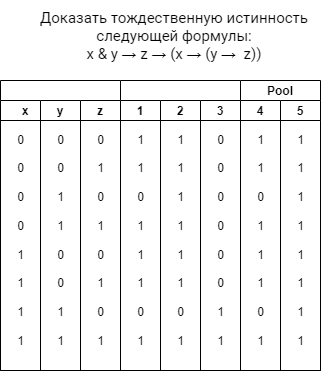

The diagram above was exported from draw.io. Its source (the exported page's mxGraphModel, read from the mxfile embedded in the PNG):
<mxGraphModel dx="991" dy="417" grid="1" gridSize="10" guides="1" tooltips="1" connect="1" arrows="1" fold="1" page="1" pageScale="1" pageWidth="827" pageHeight="1169" math="0" shadow="0">
  <root>
    <mxCell id="0" />
    <mxCell id="1" parent="0" />
    <mxCell id="2" value="&lt;p style=&quot;box-sizing: border-box ; margin: 0px ; font-family: &amp;quot;roboto&amp;quot; , &amp;quot;san francisco&amp;quot; , &amp;quot;helvetica neue&amp;quot; , &amp;quot;helvetica&amp;quot; , &amp;quot;arial&amp;quot; ; font-size: 15px&quot;&gt;&lt;font&gt;Доказать тождественную истинность следующей формулы:&lt;/font&gt;&lt;/p&gt;&lt;p style=&quot;box-sizing: border-box ; margin: 0px ; font-family: &amp;quot;roboto&amp;quot; , &amp;quot;san francisco&amp;quot; , &amp;quot;helvetica neue&amp;quot; , &amp;quot;helvetica&amp;quot; , &amp;quot;arial&amp;quot; ; font-size: 15px&quot;&gt;&lt;font&gt;x &amp;amp; y → z → (x → (y → &amp;nbsp;z))&lt;/font&gt;&lt;/p&gt;" style="text;html=1;strokeColor=none;fillColor=none;align=center;verticalAlign=middle;whiteSpace=wrap;rounded=0;fontColor=#000000;" parent="1" vertex="1">
      <mxGeometry x="254" y="10" width="320" height="70" as="geometry" />
    </mxCell>
    <mxCell id="3" value="" style="swimlane;childLayout=stackLayout;resizeParent=1;resizeParentMax=0;startSize=20;labelBackgroundColor=none;fontColor=#000000;" parent="1" vertex="1">
      <mxGeometry x="240" y="90" width="120" height="290" as="geometry">
        <mxRectangle x="230" y="-40" width="60" height="20" as="alternateBounds" />
      </mxGeometry>
    </mxCell>
    <mxCell id="4" value="   x" style="swimlane;startSize=20;labelBackgroundColor=none;fontColor=#000000;" parent="3" vertex="1">
      <mxGeometry y="20" width="40" height="270" as="geometry" />
    </mxCell>
    <mxCell id="13" value="0&lt;br&gt;&lt;br&gt;0&lt;br&gt;&lt;br&gt;0&lt;br&gt;&lt;br&gt;0&lt;br&gt;&lt;br&gt;1&lt;br&gt;&lt;br&gt;1&lt;br&gt;&lt;br&gt;1&lt;br&gt;&lt;br&gt;1" style="text;html=1;align=center;verticalAlign=middle;resizable=0;points=[];autosize=1;strokeColor=none;fillColor=none;fontColor=#000000;" parent="4" vertex="1">
      <mxGeometry x="10" y="30" width="20" height="220" as="geometry" />
    </mxCell>
    <mxCell id="5" value="y" style="swimlane;startSize=20;labelBackgroundColor=none;fontColor=#000000;" parent="3" vertex="1">
      <mxGeometry x="40" y="20" width="40" height="270" as="geometry" />
    </mxCell>
    <mxCell id="14" value="0&lt;br&gt;&lt;br&gt;0&lt;br&gt;&lt;br&gt;1&lt;br&gt;&lt;br&gt;1&lt;br&gt;&lt;br&gt;0&lt;br&gt;&lt;br&gt;0&lt;br&gt;&lt;br&gt;1&lt;br&gt;&lt;br&gt;1" style="text;html=1;align=center;verticalAlign=middle;resizable=0;points=[];autosize=1;strokeColor=none;fillColor=none;fontColor=#000000;" parent="5" vertex="1">
      <mxGeometry x="10" y="30" width="20" height="220" as="geometry" />
    </mxCell>
    <mxCell id="6" value="z" style="swimlane;startSize=20;labelBackgroundColor=none;fontColor=#000000;" parent="3" vertex="1">
      <mxGeometry x="80" y="20" width="40" height="270" as="geometry">
        <mxRectangle x="240" y="20" width="30" height="460" as="alternateBounds" />
      </mxGeometry>
    </mxCell>
    <mxCell id="15" value="0&lt;br&gt;&lt;br&gt;1&lt;br&gt;&lt;br&gt;0&lt;br&gt;&lt;br&gt;1&lt;br&gt;&lt;br&gt;0&lt;br&gt;&lt;br&gt;1&lt;br&gt;&lt;br&gt;0&lt;br&gt;&lt;br&gt;1" style="text;html=1;align=center;verticalAlign=middle;resizable=0;points=[];autosize=1;strokeColor=none;fillColor=none;fontColor=#000000;" parent="6" vertex="1">
      <mxGeometry x="10" y="30" width="20" height="220" as="geometry" />
    </mxCell>
    <mxCell id="9" value="" style="swimlane;childLayout=stackLayout;resizeParent=1;resizeParentMax=0;startSize=20;labelBackgroundColor=none;fontColor=#000000;" parent="1" vertex="1">
      <mxGeometry x="360" y="90" width="120" height="290" as="geometry" />
    </mxCell>
    <mxCell id="10" value="1" style="swimlane;startSize=20;labelBackgroundColor=none;fontColor=#000000;" parent="9" vertex="1">
      <mxGeometry y="20" width="40" height="270" as="geometry" />
    </mxCell>
    <mxCell id="20" value="1&lt;br&gt;&lt;br&gt;1&lt;br&gt;&lt;br&gt;0&lt;br&gt;&lt;br&gt;1&lt;br&gt;&lt;br&gt;1&lt;br&gt;&lt;br&gt;1&lt;br&gt;&lt;br&gt;0&lt;br&gt;&lt;br&gt;1" style="text;html=1;align=center;verticalAlign=middle;resizable=0;points=[];autosize=1;strokeColor=none;fillColor=none;fontColor=#000000;" parent="10" vertex="1">
      <mxGeometry x="10" y="30" width="20" height="220" as="geometry" />
    </mxCell>
    <mxCell id="11" value="2" style="swimlane;startSize=20;labelBackgroundColor=none;fontColor=#000000;" parent="9" vertex="1">
      <mxGeometry x="40" y="20" width="40" height="270" as="geometry" />
    </mxCell>
    <mxCell id="21" value="1&lt;br&gt;&lt;br&gt;1&lt;br&gt;&lt;br&gt;1&lt;br&gt;&lt;br&gt;1&lt;br&gt;&lt;br&gt;1&lt;br&gt;&lt;br&gt;1&lt;br&gt;&lt;br&gt;0&lt;br&gt;&lt;br&gt;1" style="text;html=1;align=center;verticalAlign=middle;resizable=0;points=[];autosize=1;strokeColor=none;fillColor=none;fontColor=#000000;" parent="11" vertex="1">
      <mxGeometry x="10" y="30" width="20" height="220" as="geometry" />
    </mxCell>
    <mxCell id="12" value="3" style="swimlane;startSize=20;labelBackgroundColor=none;fontColor=#000000;" parent="9" vertex="1">
      <mxGeometry x="80" y="20" width="40" height="270" as="geometry" />
    </mxCell>
    <mxCell id="22" value="0&lt;br&gt;&lt;br&gt;0&lt;br&gt;&lt;br&gt;0&lt;br&gt;&lt;br&gt;0&lt;br&gt;&lt;br&gt;0&lt;br&gt;&lt;br&gt;0&lt;br&gt;&lt;br&gt;1&lt;br&gt;&lt;br&gt;1" style="text;html=1;align=center;verticalAlign=middle;resizable=0;points=[];autosize=1;strokeColor=none;fillColor=none;fontColor=#000000;" parent="12" vertex="1">
      <mxGeometry x="10" y="30" width="20" height="220" as="geometry" />
    </mxCell>
    <mxCell id="16" value="Pool" style="swimlane;childLayout=stackLayout;resizeParent=1;resizeParentMax=0;startSize=20;labelBackgroundColor=none;fontColor=#000000;" parent="1" vertex="1">
      <mxGeometry x="480" y="90" width="80" height="290" as="geometry" />
    </mxCell>
    <mxCell id="17" value="4" style="swimlane;startSize=20;labelBackgroundColor=none;fontColor=#000000;" parent="16" vertex="1">
      <mxGeometry y="20" width="40" height="270" as="geometry" />
    </mxCell>
    <mxCell id="23" value="1&lt;br&gt;&lt;br&gt;1&lt;br&gt;&lt;br&gt;0&lt;br&gt;&lt;br&gt;1&lt;br&gt;&lt;br&gt;1&lt;br&gt;&lt;br&gt;1&lt;br&gt;&lt;br&gt;0&lt;br&gt;&lt;br&gt;1" style="text;html=1;align=center;verticalAlign=middle;resizable=0;points=[];autosize=1;strokeColor=none;fillColor=none;fontColor=#000000;" parent="17" vertex="1">
      <mxGeometry x="10" y="30" width="20" height="220" as="geometry" />
    </mxCell>
    <mxCell id="18" value="5" style="swimlane;startSize=20;labelBackgroundColor=none;fontColor=#000000;" parent="16" vertex="1">
      <mxGeometry x="40" y="20" width="40" height="270" as="geometry" />
    </mxCell>
    <mxCell id="24" value="1&lt;br&gt;&lt;br&gt;1&lt;br&gt;&lt;br&gt;1&lt;br&gt;&lt;br&gt;1&lt;br&gt;&lt;br&gt;1&lt;br&gt;&lt;br&gt;1&lt;br&gt;&lt;br&gt;1&lt;br&gt;&lt;br&gt;1" style="text;html=1;align=center;verticalAlign=middle;resizable=0;points=[];autosize=1;strokeColor=none;fillColor=none;fontColor=#000000;" parent="18" vertex="1">
      <mxGeometry x="10" y="30" width="20" height="220" as="geometry" />
    </mxCell>
  </root>
</mxGraphModel>